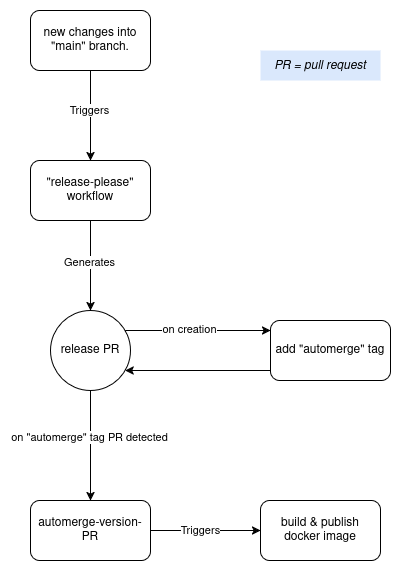

The diagram above was exported from draw.io. Its source (the exported page's mxGraphModel, read from the mxfile embedded in the PNG):
<mxGraphModel dx="1335" dy="702" grid="1" gridSize="10" guides="1" tooltips="1" connect="1" arrows="1" fold="1" page="1" pageScale="1" pageWidth="850" pageHeight="1100" math="0" shadow="0">
  <root>
    <mxCell id="0" />
    <mxCell id="1" parent="0" />
    <mxCell id="w92lc3GgarMcE9wVZHlU-10" style="edgeStyle=orthogonalEdgeStyle;rounded=0;orthogonalLoop=1;jettySize=auto;html=1;" parent="1" source="w92lc3GgarMcE9wVZHlU-1" target="w92lc3GgarMcE9wVZHlU-9" edge="1">
      <mxGeometry relative="1" as="geometry" />
    </mxCell>
    <mxCell id="w92lc3GgarMcE9wVZHlU-12" value="Generates" style="edgeLabel;html=1;align=center;verticalAlign=middle;resizable=0;points=[];" parent="w92lc3GgarMcE9wVZHlU-10" vertex="1" connectable="0">
      <mxGeometry x="-0.0889" y="-2" relative="1" as="geometry">
        <mxPoint as="offset" />
      </mxGeometry>
    </mxCell>
    <mxCell id="w92lc3GgarMcE9wVZHlU-1" value="&lt;div&gt;&quot;release-please&quot;&lt;/div&gt;&lt;div&gt;workflow&lt;/div&gt;" style="rounded=1;whiteSpace=wrap;html=1;" parent="1" vertex="1">
      <mxGeometry x="250" y="200" width="120" height="60" as="geometry" />
    </mxCell>
    <mxCell id="w92lc3GgarMcE9wVZHlU-20" style="edgeStyle=orthogonalEdgeStyle;rounded=0;orthogonalLoop=1;jettySize=auto;html=1;" parent="1" source="w92lc3GgarMcE9wVZHlU-6" target="w92lc3GgarMcE9wVZHlU-17" edge="1">
      <mxGeometry relative="1" as="geometry" />
    </mxCell>
    <mxCell id="w92lc3GgarMcE9wVZHlU-21" value="Triggers" style="edgeLabel;html=1;align=center;verticalAlign=middle;resizable=0;points=[];" parent="w92lc3GgarMcE9wVZHlU-20" vertex="1" connectable="0">
      <mxGeometry x="-0.1091" y="1" relative="1" as="geometry">
        <mxPoint as="offset" />
      </mxGeometry>
    </mxCell>
    <mxCell id="w92lc3GgarMcE9wVZHlU-6" value="automerge-version-PR" style="rounded=1;whiteSpace=wrap;html=1;" parent="1" vertex="1">
      <mxGeometry x="250" y="540" width="120" height="60" as="geometry" />
    </mxCell>
    <mxCell id="w92lc3GgarMcE9wVZHlU-15" style="edgeStyle=orthogonalEdgeStyle;rounded=0;orthogonalLoop=1;jettySize=auto;html=1;" parent="1" source="w92lc3GgarMcE9wVZHlU-8" target="w92lc3GgarMcE9wVZHlU-9" edge="1">
      <mxGeometry relative="1" as="geometry">
        <Array as="points">
          <mxPoint x="390" y="410" />
          <mxPoint x="390" y="410" />
        </Array>
      </mxGeometry>
    </mxCell>
    <mxCell id="w92lc3GgarMcE9wVZHlU-8" value="&lt;div&gt;add &quot;automerge&quot; tag&lt;/div&gt;" style="rounded=1;whiteSpace=wrap;html=1;" parent="1" vertex="1">
      <mxGeometry x="490" y="360" width="120" height="60" as="geometry" />
    </mxCell>
    <mxCell id="w92lc3GgarMcE9wVZHlU-14" style="edgeStyle=orthogonalEdgeStyle;rounded=0;orthogonalLoop=1;jettySize=auto;html=1;" parent="1" source="w92lc3GgarMcE9wVZHlU-9" target="w92lc3GgarMcE9wVZHlU-8" edge="1">
      <mxGeometry relative="1" as="geometry">
        <Array as="points">
          <mxPoint x="390" y="370" />
          <mxPoint x="390" y="370" />
        </Array>
      </mxGeometry>
    </mxCell>
    <mxCell id="w92lc3GgarMcE9wVZHlU-16" value="on creation" style="edgeLabel;html=1;align=center;verticalAlign=middle;resizable=0;points=[];" parent="w92lc3GgarMcE9wVZHlU-14" vertex="1" connectable="0">
      <mxGeometry x="-0.1147" y="2" relative="1" as="geometry">
        <mxPoint as="offset" />
      </mxGeometry>
    </mxCell>
    <mxCell id="w92lc3GgarMcE9wVZHlU-18" style="edgeStyle=orthogonalEdgeStyle;rounded=0;orthogonalLoop=1;jettySize=auto;html=1;" parent="1" source="w92lc3GgarMcE9wVZHlU-9" target="w92lc3GgarMcE9wVZHlU-6" edge="1">
      <mxGeometry relative="1" as="geometry" />
    </mxCell>
    <mxCell id="w92lc3GgarMcE9wVZHlU-19" value="on &quot;automerge&quot; tag PR detected" style="edgeLabel;html=1;align=center;verticalAlign=middle;resizable=0;points=[];" parent="w92lc3GgarMcE9wVZHlU-18" vertex="1" connectable="0">
      <mxGeometry x="-0.1556" y="-2" relative="1" as="geometry">
        <mxPoint as="offset" />
      </mxGeometry>
    </mxCell>
    <mxCell id="w92lc3GgarMcE9wVZHlU-9" value="release PR" style="ellipse;whiteSpace=wrap;html=1;aspect=fixed;direction=south;" parent="1" vertex="1">
      <mxGeometry x="270" y="350" width="80" height="80" as="geometry" />
    </mxCell>
    <mxCell id="w92lc3GgarMcE9wVZHlU-17" value="&lt;div&gt;build &amp;amp; publish&lt;/div&gt;&lt;div&gt;docker image&lt;/div&gt;" style="rounded=1;whiteSpace=wrap;html=1;" parent="1" vertex="1">
      <mxGeometry x="480" y="540" width="120" height="60" as="geometry" />
    </mxCell>
    <mxCell id="aUFPpItYzoZ6ZGJ3FTcI-2" style="edgeStyle=orthogonalEdgeStyle;rounded=0;orthogonalLoop=1;jettySize=auto;html=1;" edge="1" parent="1" source="aUFPpItYzoZ6ZGJ3FTcI-1" target="w92lc3GgarMcE9wVZHlU-1">
      <mxGeometry relative="1" as="geometry" />
    </mxCell>
    <mxCell id="aUFPpItYzoZ6ZGJ3FTcI-3" value="Triggers" style="edgeLabel;html=1;align=center;verticalAlign=middle;resizable=0;points=[];" vertex="1" connectable="0" parent="aUFPpItYzoZ6ZGJ3FTcI-2">
      <mxGeometry x="-0.1333" y="-2" relative="1" as="geometry">
        <mxPoint as="offset" />
      </mxGeometry>
    </mxCell>
    <mxCell id="aUFPpItYzoZ6ZGJ3FTcI-1" value="new changes into &quot;main&quot; branch." style="rounded=1;whiteSpace=wrap;html=1;" vertex="1" parent="1">
      <mxGeometry x="250" y="50" width="120" height="60" as="geometry" />
    </mxCell>
    <mxCell id="aUFPpItYzoZ6ZGJ3FTcI-5" value="&lt;i&gt;PR = pull request&lt;/i&gt;" style="rounded=0;whiteSpace=wrap;html=1;fillColor=#dae8fc;strokeColor=none;" vertex="1" parent="1">
      <mxGeometry x="480" y="90" width="120" height="30" as="geometry" />
    </mxCell>
  </root>
</mxGraphModel>